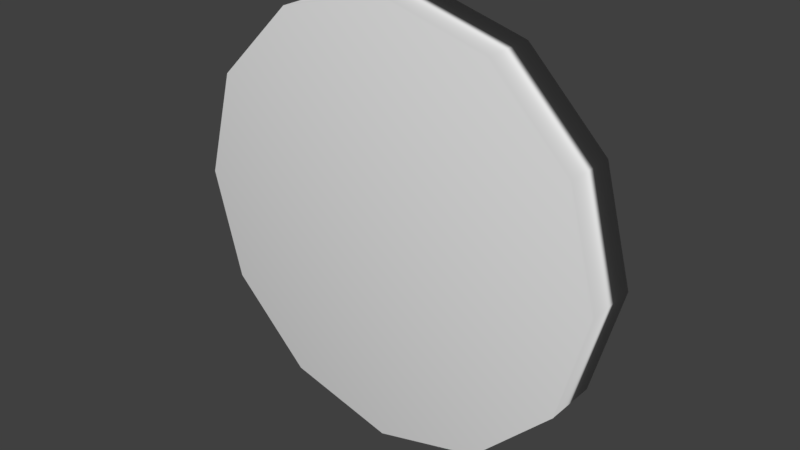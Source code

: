 # Source: coin.blend  (saved by Blender 2.78.0; exported with 4.5.12 LTS)
import bpy
from mathutils import Matrix  # noqa: F401  (used for matrix-valued properties, if any)

bpy.ops.wm.read_factory_settings(use_empty=True)
scene = bpy.context.scene
scene.name = 'Scene'

# ---- collections
col_collection_1 = bpy.data.collections.new('Collection 1'); scene.collection.children.link(col_collection_1)

# ---- materials (node trees are filled in below, after node groups)
mat_coin = bpy.data.materials.new('Coin')
mat_coin.alpha_threshold = 0.0
mat_coin.use_transparent_shadow = False
mat_coin.roughness = 0.5
mat_coin.specular_intensity = 0.0
mat_coin.line_color = (0.0, 0.0, 0.0, 1.0)

# ---- material node trees

# ---- world
world_world = bpy.data.worlds.new('World'); scene.world = world_world
world_world.color = (0.05088, 0.05088, 0.05088)
world_world.use_sun_shadow = False
world_world.sun_shadow_jitter_overblur = 0.0
world_world.cycles.sampling_method = 'MANUAL'

# ---- meshes
me_cylinder_001 = bpy.data.meshes.new('Cylinder.001')
me_cylinder_001.from_pydata([(0.0, 1.0, -1.0), (0.0, 1.0, 1.0), (0.5, 0.866, -1.0), (0.5, 0.866, 1.0), (0.866, 0.5, -1.0), (0.866, 0.5, 1.0), (1.0, -4.371e-08, -1.0), (1.0, -4.371e-08, 1.0), (0.866, -0.5, -1.0), (0.866, -0.5, 1.0), (0.5, -0.866, -1.0), (0.5, -0.866, 1.0), (1.51e-07, -1.0, -1.0), (1.51e-07, -1.0, 1.0), (-0.5, -0.866, -1.0), (-0.5, -0.866, 1.0), (-0.866, -0.5, -1.0), (-0.866, -0.5, 1.0), (-1.0, -4.649e-07, -1.0), (-1.0, -4.649e-07, 1.0), (-0.866, 0.5, -1.0), (-0.866, 0.5, 1.0), (-0.5, 0.866, -1.0), (-0.5, 0.866, 1.0)], [], [(1, 2, 0), (3, 4, 2), (5, 6, 4), (7, 8, 6), (9, 10, 8), (11, 12, 10), (13, 14, 12), (15, 16, 14), (17, 18, 16), (19, 20, 18), (21, 13, 5), (21, 22, 20), (23, 0, 22), (6, 18, 22), (1, 3, 2), (3, 5, 4), (5, 7, 6), (7, 9, 8), (9, 11, 10), (11, 13, 12), (13, 15, 14), (15, 17, 16), (17, 19, 18), (19, 21, 20), (5, 3, 1), (1, 23, 21), (21, 19, 17), (17, 15, 13), (13, 11, 9), (9, 7, 5), (5, 1, 21), (21, 17, 13), (13, 9, 5), (21, 23, 22), (23, 1, 0), (22, 0, 2), (2, 4, 6), (6, 8, 10), (10, 12, 14), (14, 16, 18), (18, 20, 22), (22, 2, 6), (6, 10, 14), (14, 18, 6)])
me_cylinder_001.polygons.foreach_set('use_smooth', [True] * 44)
_uv = me_cylinder_001.uv_layers.new(name='UVMap')
_uv.uv.foreach_set('vector', [0.875, 0.8343, 0.8, 0.7377, 0.875, 0.7377, 0.8, 0.8343, 0.725, 0.7377, 0.8, 0.7377, 0.725, 0.8343, 0.65, 0.7377, 0.725, 0.7377, 0.65, 0.8343, 0.575, 0.7377, 0.65, 0.7377, 0.575, 0.8343, 0.5, 0.7377, 0.575, 0.7377, 0.5, 0.8343, 0.425, 0.7377, 0.5, 0.7377, 0.425, 0.8343, 0.35, 0.7377, 0.425, 0.7377, 0.35, 0.8343, 0.275, 0.7377, 0.35, 0.7377, 0.275, 0.8343, 0.2, 0.7377, 0.275, 0.7377, 0.2, 0.8343, 0.125, 0.7377, 0.2, 0.7377, 0.2501, 0.308, 0.6829, 0.1921, 0.567, 0.6249, 0.125, 0.8343, 0.05005, 0.7377, 0.125, 0.7377, 0.9499, 0.8343, 0.875, 0.7377, 0.9499, 0.7377, 0.7499, 0.442, 0.2501, 0.308, 0.433, 0.1251, 0.875, 0.8343, 0.8, 0.8343, 0.8, 0.7377, 0.8, 0.8343, 0.725, 0.8343, 0.725, 0.7377, 0.725, 0.8343, 0.65, 0.8343, 0.65, 0.7377, 0.65, 0.8343, 0.575, 0.8343, 0.575, 0.7377, 0.575, 0.8343, 0.5, 0.8343, 0.5, 0.7377, 0.5, 0.8343, 0.425, 0.8343, 0.425, 0.7377, 0.425, 0.8343, 0.35, 0.8343, 0.35, 0.7377, 0.35, 0.8343, 0.275, 0.8343, 0.275, 0.7377, 0.275, 0.8343, 0.2, 0.8343, 0.2, 0.7377, 0.2, 0.8343, 0.125, 0.8343, 0.125, 0.7377, 0.567, 0.6249, 0.433, 0.6249, 0.3171, 0.5579, 0.3171, 0.5579, 0.2501, 0.442, 0.2501, 0.308, 0.2501, 0.308, 0.3171, 0.1921, 0.433, 0.1251, 0.433, 0.1251, 0.567, 0.1251, 0.6829, 0.1921, 0.6829, 0.1921, 0.7499, 0.308, 0.7499, 0.442, 0.7499, 0.442, 0.6829, 0.5579, 0.567, 0.6249, 0.567, 0.6249, 0.3171, 0.5579, 0.2501, 0.308, 0.2501, 0.308, 0.433, 0.1251, 0.6829, 0.1921, 0.6829, 0.1921, 0.7499, 0.442, 0.567, 0.6249, 0.125, 0.8343, 0.05005, 0.8343, 0.05005, 0.7377, 0.9499, 0.8343, 0.875, 0.8343, 0.875, 0.7377, 0.433, 0.1251, 0.567, 0.1251, 0.6829, 0.1921, 0.6829, 0.1921, 0.7499, 0.308, 0.7499, 0.442, 0.7499, 0.442, 0.6829, 0.5579, 0.567, 0.6249, 0.567, 0.6249, 0.433, 0.6249, 0.3171, 0.5579, 0.3171, 0.5579, 0.2501, 0.442, 0.2501, 0.308, 0.2501, 0.308, 0.3171, 0.1921, 0.433, 0.1251, 0.433, 0.1251, 0.6829, 0.1921, 0.7499, 0.442, 0.7499, 0.442, 0.567, 0.6249, 0.3171, 0.5579, 0.3171, 0.5579, 0.2501, 0.308, 0.7499, 0.442])
me_cylinder_001.materials.append(mat_coin)
me_cylinder_001.use_remesh_preserve_volume = False
me_cylinder_001.use_remesh_preserve_attributes = False
me_cylinder_001.use_mirror_vertex_groups = False
me_cylinder_001.update()

# ---- objects
ob_cylinder = bpy.data.objects.new('Cylinder', me_cylinder_001)

# ---- transforms, parenting, visibility, modifiers, constraints
ob_cylinder.location = (0.0, 0.0, 1.0)
ob_cylinder.rotation_euler = (1.571, -0.0, 0.0)
ob_cylinder.scale = (1.0, 1.0, 0.1244)
ob_cylinder.lineart.crease_threshold = 0.0

# ---- collection membership
col_collection_1.objects.link(ob_cylinder)

# ---- scene / render settings (as saved in the file)
scene.frame_start = 1; scene.frame_end = 250; scene.frame_set(1)
scene.render.engine = 'BLENDER_EEVEE_NEXT'
scene.render.resolution_percentage = 50
scene.render.dither_intensity = 0.0
scene.cycles.use_denoising = False
scene.cycles.samples = 128
scene.cycles.sampling_pattern = 'TABULATED_SOBOL'
scene.cycles.light_sampling_threshold = 0.0
scene.cycles.use_adaptive_sampling = False
scene.cycles.use_light_tree = False
scene.cycles.blur_glossy = 0.0
scene.cycles.sample_clamp_indirect = 0.0
scene.view_settings.view_transform = 'Standard'
bpy.context.view_layer.update()

# ---- added for rendering (the .blend has no active camera and no usable light): camera, sun
cam_auto = bpy.data.cameras.new('AutoCamera')
cam_auto.lens = 50.0
cam_auto.sensor_width = 36.0
cam_auto.clip_end = 1000.0
ob_auto_camera = bpy.data.objects.new('AutoCamera', cam_auto)
scene.collection.objects.link(ob_auto_camera)
ob_auto_camera.location = (2.62703, -3.15243, 3.10162)
ob_auto_camera.rotation_euler = (1.09748, -7.21219e-08, 0.694738)
scene.camera = ob_auto_camera
light_auto_sun = bpy.data.lights.new('AutoSun', 'SUN')
light_auto_sun.energy = 3.0
light_auto_sun.angle = 0.0523599
ob_auto_sun = bpy.data.objects.new('AutoSun', light_auto_sun)
scene.collection.objects.link(ob_auto_sun)
ob_auto_sun.rotation_euler = (0.872665, 0.174533, 0.523599)
bpy.context.view_layer.update()
